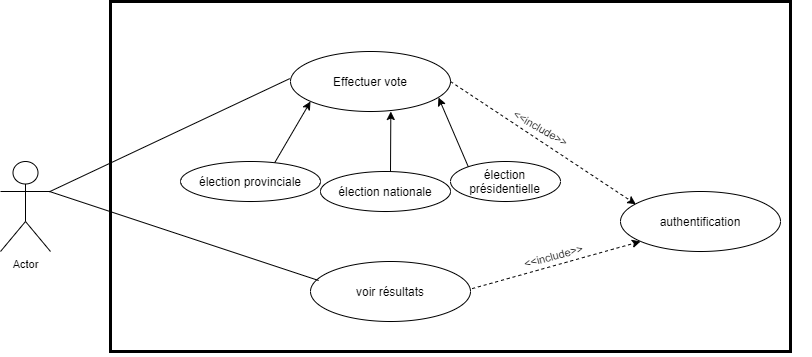

The diagram above was exported from draw.io. Its source (the exported page's mxGraphModel, read from the mxfile embedded in the PNG):
<mxGraphModel dx="1095" dy="492" grid="1" gridSize="10" guides="1" tooltips="1" connect="1" arrows="1" fold="1" page="1" pageScale="1" pageWidth="1100" pageHeight="850" math="0" shadow="0">
  <root>
    <mxCell id="0" />
    <mxCell id="1" parent="0" />
    <mxCell id="nRTDBRePK_IBU7eHAtSt-44" value="" style="rounded=0;whiteSpace=wrap;html=1;fontSize=11;fillColor=none;strokeWidth=3;" vertex="1" parent="1">
      <mxGeometry x="350" y="150" width="680" height="350" as="geometry" />
    </mxCell>
    <mxCell id="nRTDBRePK_IBU7eHAtSt-1" value="Actor" style="shape=umlActor;verticalLabelPosition=bottom;verticalAlign=top;html=1;outlineConnect=0;fontSize=11;" vertex="1" parent="1">
      <mxGeometry x="240" y="310" width="50" height="90" as="geometry" />
    </mxCell>
    <mxCell id="nRTDBRePK_IBU7eHAtSt-4" value="" style="group" vertex="1" connectable="0" parent="1">
      <mxGeometry x="530" y="200" width="160" height="60" as="geometry" />
    </mxCell>
    <mxCell id="nRTDBRePK_IBU7eHAtSt-5" value="" style="ellipse;whiteSpace=wrap;html=1;" vertex="1" parent="nRTDBRePK_IBU7eHAtSt-4">
      <mxGeometry width="160" height="60" as="geometry" />
    </mxCell>
    <mxCell id="nRTDBRePK_IBU7eHAtSt-6" value="Effectuer vote" style="text;html=1;strokeColor=none;fillColor=none;align=center;verticalAlign=middle;whiteSpace=wrap;rounded=0;" vertex="1" parent="nRTDBRePK_IBU7eHAtSt-4">
      <mxGeometry x="15" y="20" width="130" height="20" as="geometry" />
    </mxCell>
    <mxCell id="nRTDBRePK_IBU7eHAtSt-20" value="" style="group" vertex="1" connectable="0" parent="1">
      <mxGeometry x="390" y="300" width="660" height="200" as="geometry" />
    </mxCell>
    <mxCell id="nRTDBRePK_IBU7eHAtSt-21" value="" style="ellipse;whiteSpace=wrap;html=1;" vertex="1" parent="nRTDBRePK_IBU7eHAtSt-20">
      <mxGeometry x="30" y="10" width="140" height="40" as="geometry" />
    </mxCell>
    <mxCell id="nRTDBRePK_IBU7eHAtSt-22" value="élection provinciale" style="text;html=1;strokeColor=none;fillColor=none;align=center;verticalAlign=middle;whiteSpace=wrap;rounded=0;" vertex="1" parent="nRTDBRePK_IBU7eHAtSt-20">
      <mxGeometry x="43.125" y="23.333333333333332" width="113.75" height="13.333333333333332" as="geometry" />
    </mxCell>
    <mxCell id="nRTDBRePK_IBU7eHAtSt-23" value="" style="group" vertex="1" connectable="0" parent="1">
      <mxGeometry x="560" y="320" width="130" height="40" as="geometry" />
    </mxCell>
    <mxCell id="nRTDBRePK_IBU7eHAtSt-24" value="" style="ellipse;whiteSpace=wrap;html=1;" vertex="1" parent="nRTDBRePK_IBU7eHAtSt-23">
      <mxGeometry width="130" height="40" as="geometry" />
    </mxCell>
    <mxCell id="nRTDBRePK_IBU7eHAtSt-25" value="élection nationale" style="text;html=1;strokeColor=none;fillColor=none;align=center;verticalAlign=middle;whiteSpace=wrap;rounded=0;" vertex="1" parent="nRTDBRePK_IBU7eHAtSt-23">
      <mxGeometry x="12.1875" y="13.333333333333332" width="105.625" height="13.333333333333332" as="geometry" />
    </mxCell>
    <mxCell id="nRTDBRePK_IBU7eHAtSt-26" value="" style="group" vertex="1" connectable="0" parent="1">
      <mxGeometry x="690" y="310" width="350" height="195" as="geometry" />
    </mxCell>
    <mxCell id="nRTDBRePK_IBU7eHAtSt-27" value="" style="ellipse;whiteSpace=wrap;html=1;" vertex="1" parent="nRTDBRePK_IBU7eHAtSt-26">
      <mxGeometry width="110" height="40" as="geometry" />
    </mxCell>
    <mxCell id="nRTDBRePK_IBU7eHAtSt-28" value="élection présidentielle" style="text;html=1;strokeColor=none;fillColor=none;align=center;verticalAlign=middle;whiteSpace=wrap;rounded=0;" vertex="1" parent="nRTDBRePK_IBU7eHAtSt-26">
      <mxGeometry x="10.3125" y="13.333333333333336" width="89.375" height="13.333333333333336" as="geometry" />
    </mxCell>
    <mxCell id="nRTDBRePK_IBU7eHAtSt-29" value="" style="endArrow=classic;html=1;fontSize=11;exitX=0.673;exitY=0.03;exitDx=0;exitDy=0;exitPerimeter=0;" edge="1" parent="1" source="nRTDBRePK_IBU7eHAtSt-21">
      <mxGeometry width="50" height="50" relative="1" as="geometry">
        <mxPoint x="500" y="300" as="sourcePoint" />
        <mxPoint x="550" y="250" as="targetPoint" />
      </mxGeometry>
    </mxCell>
    <mxCell id="nRTDBRePK_IBU7eHAtSt-30" value="" style="endArrow=classic;html=1;fontSize=11;" edge="1" parent="1">
      <mxGeometry width="50" height="50" relative="1" as="geometry">
        <mxPoint x="630" y="320" as="sourcePoint" />
        <mxPoint x="630.3200000000002" y="260" as="targetPoint" />
      </mxGeometry>
    </mxCell>
    <mxCell id="nRTDBRePK_IBU7eHAtSt-31" value="" style="endArrow=classic;html=1;fontSize=11;entryX=0.925;entryY=0.767;entryDx=0;entryDy=0;entryPerimeter=0;exitX=0.162;exitY=0.133;exitDx=0;exitDy=0;exitPerimeter=0;" edge="1" parent="1" source="nRTDBRePK_IBU7eHAtSt-27">
      <mxGeometry width="50" height="50" relative="1" as="geometry">
        <mxPoint x="708.5899999999999" y="312.16" as="sourcePoint" />
        <mxPoint x="678" y="246.02000000000004" as="targetPoint" />
      </mxGeometry>
    </mxCell>
    <mxCell id="nRTDBRePK_IBU7eHAtSt-32" value="" style="endArrow=classic;html=1;fontSize=11;exitX=1;exitY=0.5;exitDx=0;exitDy=0;dashed=1;entryX=0.096;entryY=0.212;entryDx=0;entryDy=0;entryPerimeter=0;" edge="1" parent="1" source="nRTDBRePK_IBU7eHAtSt-5" target="nRTDBRePK_IBU7eHAtSt-36">
      <mxGeometry width="50" height="50" relative="1" as="geometry">
        <mxPoint x="740" y="270" as="sourcePoint" />
        <mxPoint x="810" y="230" as="targetPoint" />
      </mxGeometry>
    </mxCell>
    <mxCell id="nRTDBRePK_IBU7eHAtSt-33" value="&amp;lt;&amp;lt;include&amp;gt;&amp;gt;" style="edgeLabel;html=1;align=center;verticalAlign=middle;resizable=0;points=[];fontSize=11;rotation=30;" vertex="1" connectable="0" parent="nRTDBRePK_IBU7eHAtSt-32">
      <mxGeometry x="-0.1056" y="-2" relative="1" as="geometry">
        <mxPoint x="8.33" y="-10" as="offset" />
      </mxGeometry>
    </mxCell>
    <mxCell id="nRTDBRePK_IBU7eHAtSt-35" value="" style="group" vertex="1" connectable="0" parent="1">
      <mxGeometry x="860" y="340" width="160" height="60" as="geometry" />
    </mxCell>
    <mxCell id="nRTDBRePK_IBU7eHAtSt-36" value="" style="ellipse;whiteSpace=wrap;html=1;" vertex="1" parent="nRTDBRePK_IBU7eHAtSt-35">
      <mxGeometry width="160" height="60" as="geometry" />
    </mxCell>
    <mxCell id="nRTDBRePK_IBU7eHAtSt-37" value="authentification" style="text;html=1;strokeColor=none;fillColor=none;align=center;verticalAlign=middle;whiteSpace=wrap;rounded=0;" vertex="1" parent="nRTDBRePK_IBU7eHAtSt-35">
      <mxGeometry x="15" y="20" width="130" height="20" as="geometry" />
    </mxCell>
    <mxCell id="nRTDBRePK_IBU7eHAtSt-38" value="" style="group" vertex="1" connectable="0" parent="1">
      <mxGeometry x="550" y="410" width="160" height="60" as="geometry" />
    </mxCell>
    <mxCell id="nRTDBRePK_IBU7eHAtSt-39" value="" style="ellipse;whiteSpace=wrap;html=1;" vertex="1" parent="nRTDBRePK_IBU7eHAtSt-38">
      <mxGeometry width="160" height="60" as="geometry" />
    </mxCell>
    <mxCell id="nRTDBRePK_IBU7eHAtSt-40" value="voir résultats" style="text;html=1;strokeColor=none;fillColor=none;align=center;verticalAlign=middle;whiteSpace=wrap;rounded=0;" vertex="1" parent="nRTDBRePK_IBU7eHAtSt-38">
      <mxGeometry x="15" y="20" width="130" height="20" as="geometry" />
    </mxCell>
    <mxCell id="nRTDBRePK_IBU7eHAtSt-41" value="" style="endArrow=classic;html=1;fontSize=11;exitX=1.01;exitY=0.452;exitDx=0;exitDy=0;dashed=1;exitPerimeter=0;" edge="1" parent="1" source="nRTDBRePK_IBU7eHAtSt-39">
      <mxGeometry width="50" height="50" relative="1" as="geometry">
        <mxPoint x="750" y="440" as="sourcePoint" />
        <mxPoint x="880" y="390" as="targetPoint" />
      </mxGeometry>
    </mxCell>
    <mxCell id="nRTDBRePK_IBU7eHAtSt-42" value="&amp;lt;&amp;lt;include&amp;gt;&amp;gt;" style="edgeLabel;html=1;align=center;verticalAlign=middle;resizable=0;points=[];fontSize=11;rotation=-15;" vertex="1" connectable="0" parent="nRTDBRePK_IBU7eHAtSt-41">
      <mxGeometry x="-0.1056" y="-2" relative="1" as="geometry">
        <mxPoint x="5.33" y="-13" as="offset" />
      </mxGeometry>
    </mxCell>
    <mxCell id="nRTDBRePK_IBU7eHAtSt-46" value="" style="endArrow=none;html=1;fontSize=11;entryX=0.265;entryY=0.229;entryDx=0;entryDy=0;entryPerimeter=0;" edge="1" parent="1">
      <mxGeometry width="50" height="50" relative="1" as="geometry">
        <mxPoint x="289" y="340.230580693816" as="sourcePoint" />
        <mxPoint x="529.2" y="227.14999999999998" as="targetPoint" />
      </mxGeometry>
    </mxCell>
    <mxCell id="nRTDBRePK_IBU7eHAtSt-47" value="" style="endArrow=none;html=1;fontSize=11;entryX=0.309;entryY=0.8;entryDx=0;entryDy=0;entryPerimeter=0;exitX=1;exitY=0.3333333333333333;exitDx=0;exitDy=0;exitPerimeter=0;" edge="1" parent="1">
      <mxGeometry width="50" height="50" relative="1" as="geometry">
        <mxPoint x="289" y="340" as="sourcePoint" />
        <mxPoint x="558.1199999999999" y="429.0000000000001" as="targetPoint" />
      </mxGeometry>
    </mxCell>
  </root>
</mxGraphModel>